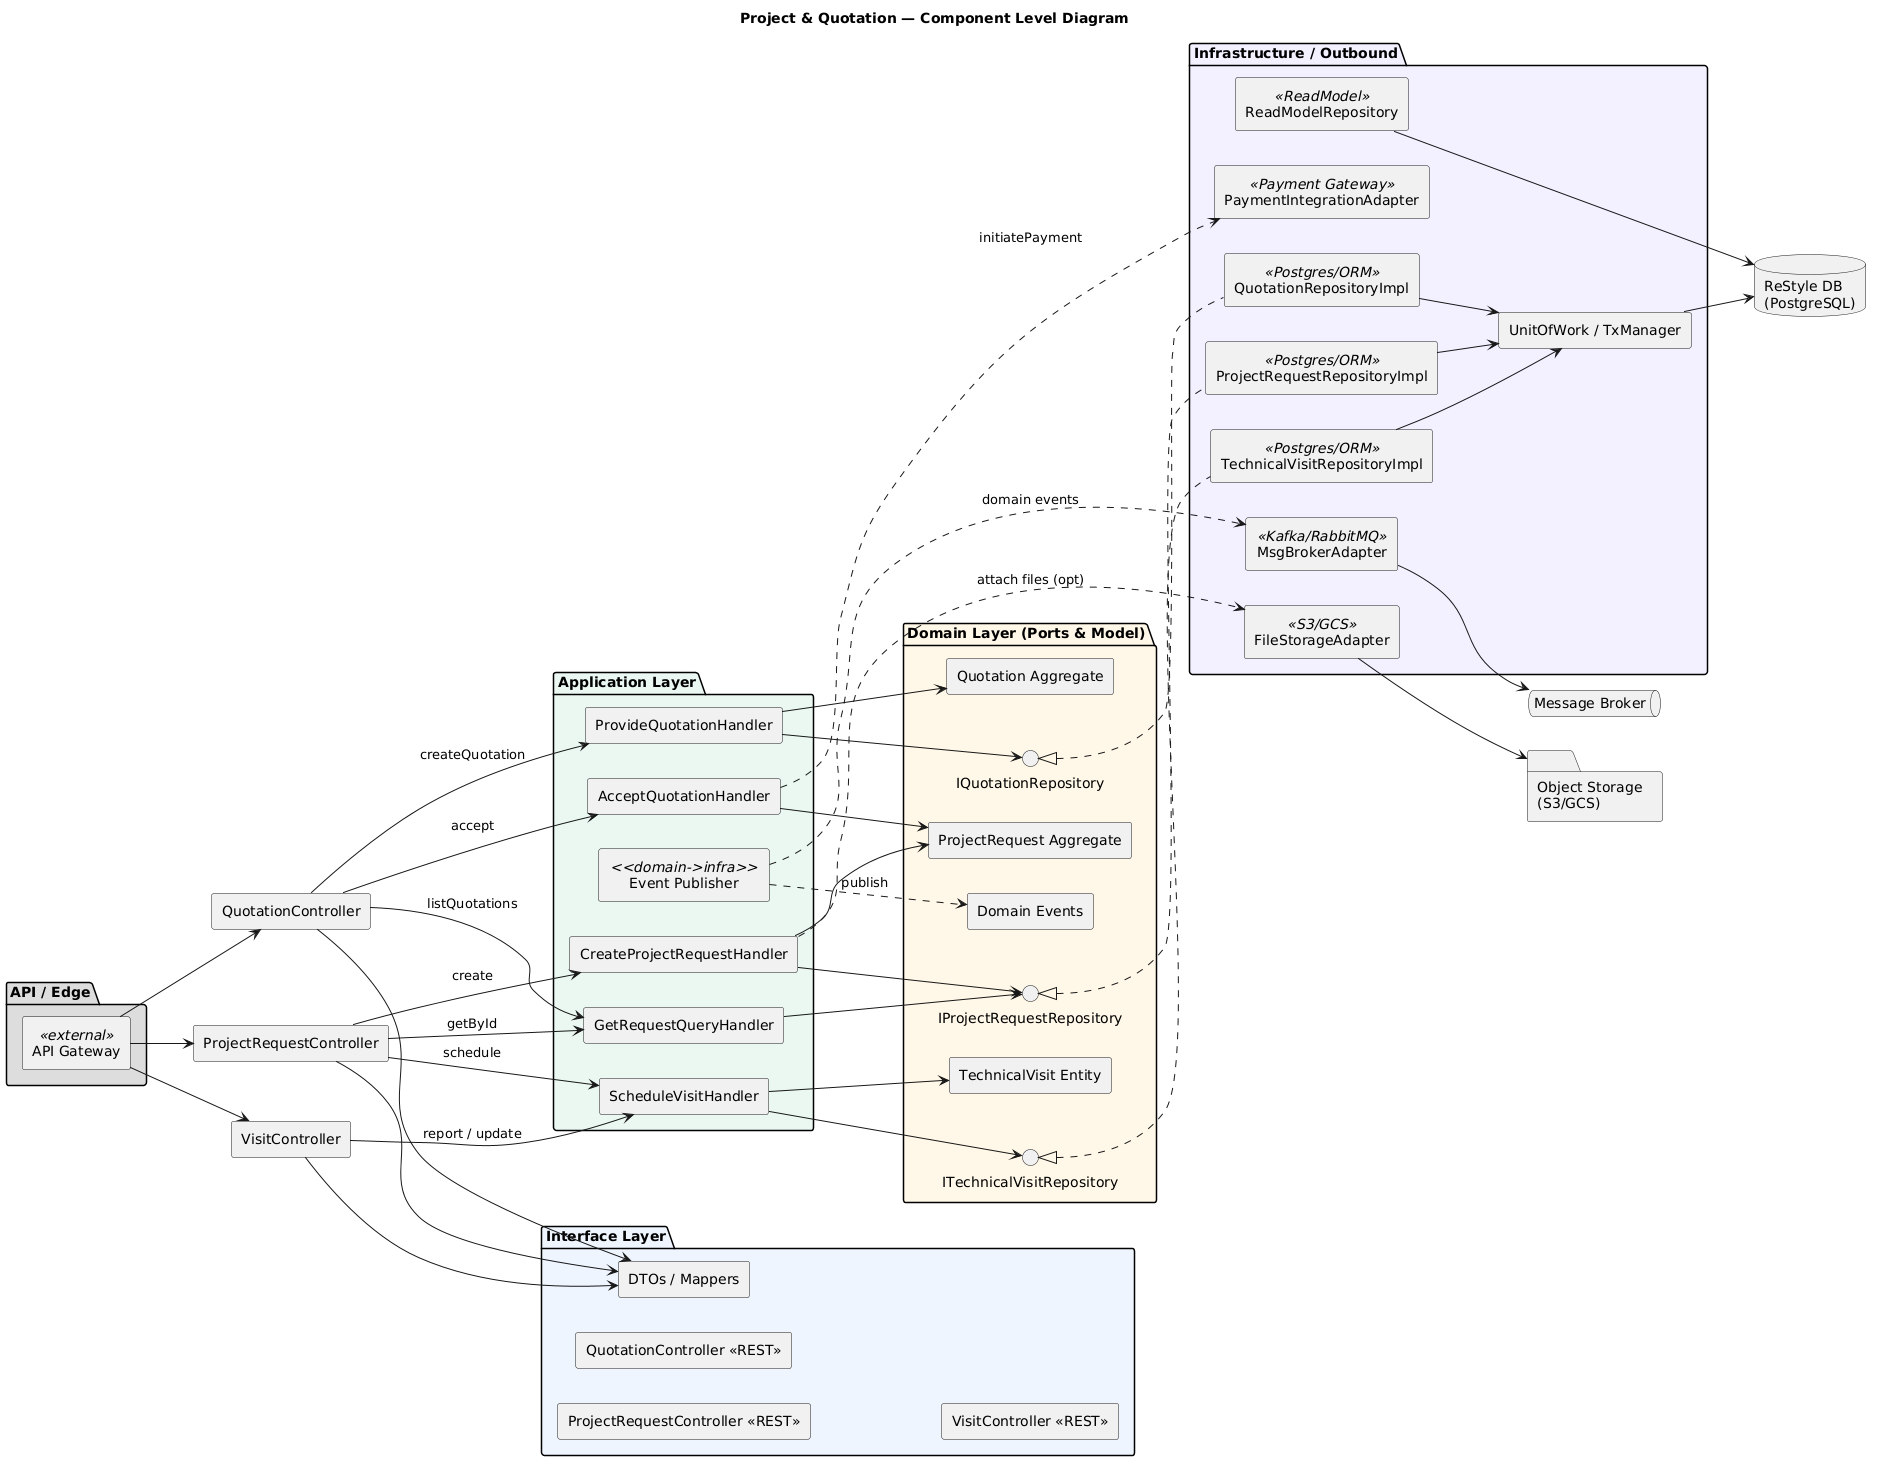

The diagram above was rendered by PlantUML. Its source (embedded in the PNG):
@startuml
skinparam componentStyle rectangle
skinparam shadowing false
left to right direction
title Project & Quotation — Component Level Diagram

' ===== API / Edge (fuera del BC) =====
package "API / Edge" #DDDDDD {
  [API Gateway] <<external>>
}

' ===== Interface Layer =====
package "Interface Layer" #EEF5FF {
  [ProjectRequestController <<REST>>]
  [QuotationController <<REST>>]
  [VisitController <<REST>>]
  [DTOs / Mappers]
}

[API Gateway] --> [ProjectRequestController]
[API Gateway] --> [QuotationController]
[API Gateway] --> [VisitController]

[ProjectRequestController] --> [DTOs / Mappers]
[QuotationController] --> [DTOs / Mappers]
[VisitController] --> [DTOs / Mappers]

' ===== Application Layer =====
package "Application Layer" #EAF7F1 {
  [CreateProjectRequestHandler]
  [ScheduleVisitHandler]
  [ProvideQuotationHandler]
  [AcceptQuotationHandler]
  [GetRequestQueryHandler]
  [Event Publisher] <<domain->infra>>
}

[ProjectRequestController] --> [CreateProjectRequestHandler] : create
[ProjectRequestController] --> [GetRequestQueryHandler] : getById
[ProjectRequestController] --> [ScheduleVisitHandler] : schedule
[QuotationController] --> [ProvideQuotationHandler] : createQuotation
[QuotationController] --> [GetRequestQueryHandler] : listQuotations
[QuotationController] --> [AcceptQuotationHandler] : accept
[VisitController] --> [ScheduleVisitHandler] : report / update

' ===== Domain Layer (puertos y modelo) =====
package "Domain Layer (Ports & Model)" #FFF7E6 {
  interface IProjectRequestRepository
  interface IQuotationRepository
  interface ITechnicalVisitRepository

  [ProjectRequest Aggregate]
  [Quotation Aggregate]
  [TechnicalVisit Entity]
  [Domain Events]
}

[CreateProjectRequestHandler] --> [ProjectRequest Aggregate]
[ScheduleVisitHandler] --> [TechnicalVisit Entity]
[ProvideQuotationHandler] --> [Quotation Aggregate]
[AcceptQuotationHandler] --> [ProjectRequest Aggregate]

[CreateProjectRequestHandler] --> IProjectRequestRepository
[ProvideQuotationHandler] --> IQuotationRepository
[ScheduleVisitHandler] --> ITechnicalVisitRepository
[GetRequestQueryHandler] --> IProjectRequestRepository

[Event Publisher] ..> [Domain Events] : publish

' ===== Infrastructure / Outbound =====
package "Infrastructure / Outbound" #F3F0FF {
  [ProjectRequestRepositoryImpl] <<Postgres/ORM>>
  [QuotationRepositoryImpl] <<Postgres/ORM>>
  [TechnicalVisitRepositoryImpl] <<Postgres/ORM>>
  [ReadModelRepository] <<ReadModel>>
  [PaymentIntegrationAdapter] <<Payment Gateway>>
  [MsgBrokerAdapter] <<Kafka/RabbitMQ>>
  [FileStorageAdapter] <<S3/GCS>>
  [UnitOfWork / TxManager]
}

database "ReStyle DB\n(PostgreSQL)" as DB
folder "Object Storage\n(S3/GCS)" as OS
queue "Message Broker" as MB

IProjectRequestRepository <|.. [ProjectRequestRepositoryImpl]
IQuotationRepository <|.. [QuotationRepositoryImpl]
ITechnicalVisitRepository <|.. [TechnicalVisitRepositoryImpl]

[ProjectRequestRepositoryImpl] --> [UnitOfWork / TxManager]
[QuotationRepositoryImpl] --> [UnitOfWork / TxManager]
[TechnicalVisitRepositoryImpl] --> [UnitOfWork / TxManager]
[UnitOfWork / TxManager] --> DB
[ReadModelRepository] --> DB

[FileStorageAdapter] --> OS
[MsgBrokerAdapter] --> MB
[Event Publisher] ..> [MsgBrokerAdapter] : domain events
[AcceptQuotationHandler] ..> [PaymentIntegrationAdapter] : initiatePayment
[CreateProjectRequestHandler] ..> [FileStorageAdapter] : attach files (opt)
@enduml